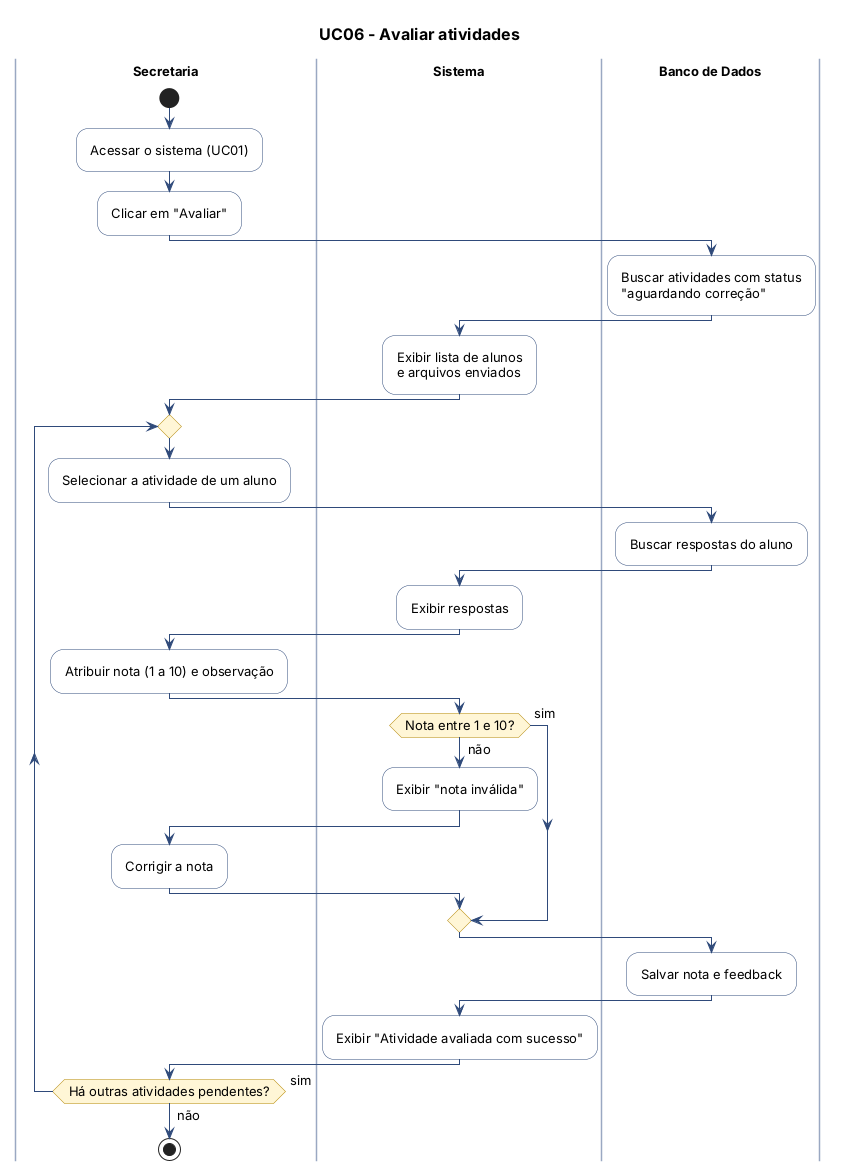

The diagram above was rendered by PlantUML. Its source (embedded in the PNG):
@startuml UC06-avaliar-atividades
!include _estilo.puml
title UC06 - Avaliar atividades

|Secretaria|
|Sistema|
|Banco de Dados|
|Secretaria|
start
:Acessar o sistema (UC01);
:Clicar em "Avaliar";
|Banco de Dados|
:Buscar atividades com status\n"aguardando correção";
|Sistema|
:Exibir lista de alunos\ne arquivos enviados;
|Secretaria|
repeat
  :Selecionar a atividade de um aluno;
  |Banco de Dados|
  :Buscar respostas do aluno;
  |Sistema|
  :Exibir respostas;
  |Secretaria|
  :Atribuir nota (1 a 10) e observação;
  |Sistema|
  if (Nota entre 1 e 10?) then (não)
    :Exibir "nota inválida";
    |Secretaria|
    :Corrigir a nota;
    |Sistema|
  else (sim)
  endif
  |Banco de Dados|
  :Salvar nota e feedback;
  |Sistema|
  :Exibir "Atividade avaliada com sucesso";
  |Secretaria|
repeat while (Há outras atividades pendentes?) is (sim) not (não)
stop
@enduml